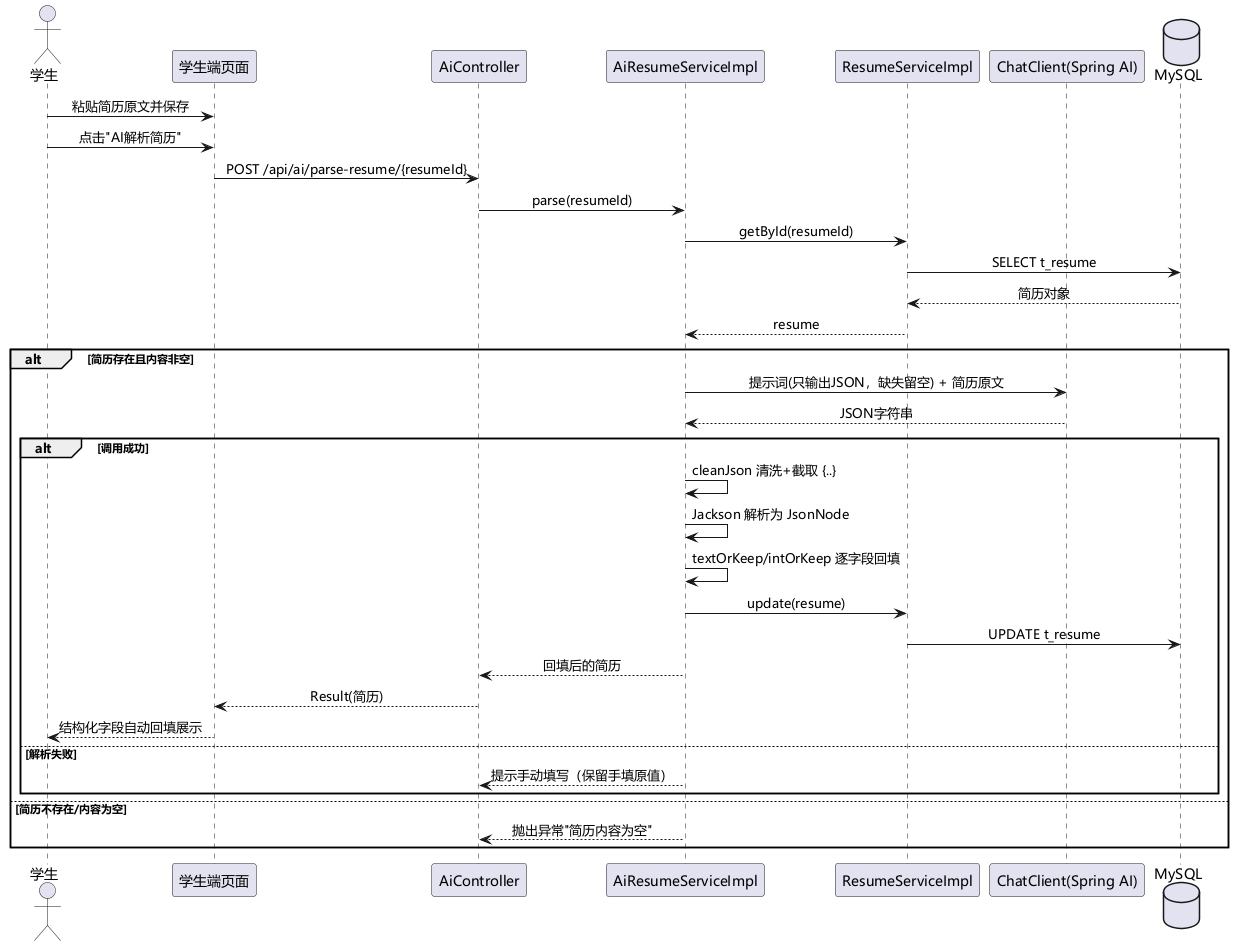

The diagram above was rendered by PlantUML. Its source (embedded in the PNG):
@startuml AI简历解析时序图
skinparam defaultFontName "Microsoft YaHei"
skinparam sequenceMessageAlign center

actor "学生" as stu
participant "学生端页面" as web
participant "AiController" as ai
participant "AiResumeServiceImpl" as svc
participant "ResumeServiceImpl" as rsvc
participant "ChatClient(Spring AI)" as llm
database "MySQL" as db

stu -> web : 粘贴简历原文并保存
stu -> web : 点击"AI解析简历"
web -> ai : POST /api/ai/parse-resume/{resumeId}
ai -> svc : parse(resumeId)
svc -> rsvc : getById(resumeId)
rsvc -> db : SELECT t_resume
db --> rsvc : 简历对象
rsvc --> svc : resume
alt 简历存在且内容非空
  svc -> llm : 提示词(只输出JSON，缺失留空) + 简历原文
  llm --> svc : JSON字符串
  alt 调用成功
    svc -> svc : cleanJson 清洗+截取 {..}
    svc -> svc : Jackson 解析为 JsonNode
    svc -> svc : textOrKeep/intOrKeep 逐字段回填
    svc -> rsvc : update(resume)
    rsvc -> db : UPDATE t_resume
    svc --> ai : 回填后的简历
    ai --> web : Result(简历)
    web --> stu : 结构化字段自动回填展示
  else 解析失败
    svc --> ai : 提示手动填写（保留手填原值）
  end
else 简历不存在/内容为空
  svc --> ai : 抛出异常"简历内容为空"
end
@enduml